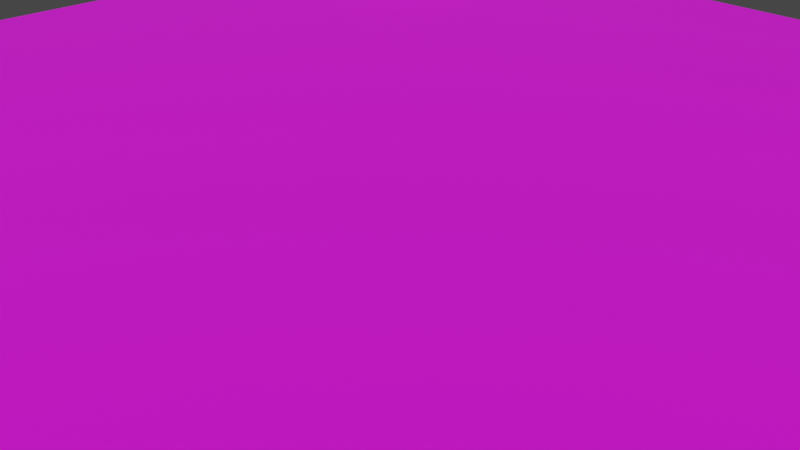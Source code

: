 # Source: dev-scene.blend  (saved by Blender 3.2.14; exported with 4.5.12 LTS)
import bpy
from mathutils import Matrix  # noqa: F401  (used for matrix-valued properties, if any)

bpy.ops.wm.read_factory_settings(use_empty=True)
scene = bpy.context.scene
scene.name = 'Scene'

# ---- collections
col_collection = bpy.data.collections.new('Collection'); scene.collection.children.link(col_collection)

# ---- images (referenced by path relative to the original .blend; pixels are not part of the script)
import os
ASSET_DIR = os.environ.get("B2B_ASSET_DIR", "")  # directory of the original .blend (textures are referenced by path, not embedded)
HERE = os.path.dirname(os.path.abspath(__file__))  # packed textures are extracted next to this script under _unpacked/

def load_image(name, relpath, width, height, colorspace="sRGB"):
    """Load a texture the original file referenced (path relative to the .blend, or extracted next to this script)."""
    p = next((c for c in (os.path.join(HERE, relpath), os.path.join(ASSET_DIR, relpath)) if relpath and os.path.exists(c)), "")
    if p:
        img = bpy.data.images.load(p, check_existing=True)
        img.name = name
    else:  # same state as the original file: an image datablock whose file is absent (Cycles renders it pink)
        img = bpy.data.images.new(name, width, height)
        img.source = "FILE"
        img.filepath = "//" + (relpath or name)
    img.colorspace_settings.name = colorspace
    return img
img_texture_09_png = load_image('texture_09.png', 'texture_09.png', 1024, 1024, 'sRGB')
img_orange_checkered_l_png = load_image('orange-checkered-l.png', 'orange-checkered-l.png', 1024, 1024, 'sRGB')

# ---- materials (node trees are filled in below, after node groups)
mat_darkprototypematerial01 = bpy.data.materials.new('DarkPrototypeMaterial01')
mat_darkprototypematerial01.alpha_threshold = 0.0
mat_darkprototypematerial01.line_color = (0.0, 0.0, 0.0, 1.0)
mat_orangeprototypematerial01 = bpy.data.materials.new('OrangePrototypeMaterial01')
mat_orangeprototypematerial01.alpha_threshold = 0.0
mat_orangeprototypematerial01.line_color = (0.0, 0.0, 0.0, 1.0)

# ---- material node trees
mat_darkprototypematerial01.use_nodes = True; mat_darkprototypematerial01.node_tree.nodes.clear()
_N = mat_darkprototypematerial01.node_tree.nodes; _L = mat_darkprototypematerial01.node_tree.links
n0 = _N.new('ShaderNodeOutputMaterial'); n0.name = 'Material Output'; n0.location = (300, 300)
n1 = _N.new('ShaderNodeBsdfPrincipled'); n1.name = 'Principled BSDF'; n1.location = (10, 300)
n1.distribution = 'GGX'
n1.subsurface_method = 'RANDOM_WALK_SKIN'
n1.inputs[2].default_value = 1.0
n1.inputs[3].default_value = 1.45
n1.inputs[27].default_value = (0.0, 0.0, 0.0, 1.0)
n1.inputs[28].default_value = 1.0
n2 = _N.new('ShaderNodeTexChecker'); n2.name = 'Checker Texture'; n2.location = (-277, 281)
n2.inputs[3].default_value = 20.0
n3 = _N.new('ShaderNodeTexImage'); n3.name = 'Image Texture'; n3.location = (-345, -67)
n3.image = img_texture_09_png
_L.new(n1.outputs[0], n0.inputs[0])
_L.new(n3.outputs[0], n1.inputs[0])
n0.is_active_output = True
mat_orangeprototypematerial01.use_nodes = True; mat_orangeprototypematerial01.node_tree.nodes.clear()
_N = mat_orangeprototypematerial01.node_tree.nodes; _L = mat_orangeprototypematerial01.node_tree.links
n0 = _N.new('ShaderNodeOutputMaterial'); n0.name = 'Material Output'; n0.location = (300, 300)
n1 = _N.new('ShaderNodeBsdfPrincipled'); n1.name = 'Principled BSDF'; n1.location = (10, 300)
n1.distribution = 'GGX'
n1.subsurface_method = 'RANDOM_WALK_SKIN'
n1.inputs[2].default_value = 1.0
n1.inputs[3].default_value = 1.45
n1.inputs[27].default_value = (0.0, 0.0, 0.0, 1.0)
n1.inputs[28].default_value = 1.0
n2 = _N.new('ShaderNodeTexChecker'); n2.name = 'Checker Texture'; n2.location = (-277, 281)
n2.inputs[3].default_value = 20.0
n3 = _N.new('ShaderNodeTexImage'); n3.name = 'Image Texture'; n3.location = (-386, 42)
n3.image = img_orange_checkered_l_png
_L.new(n1.outputs[0], n0.inputs[0])
_L.new(n3.outputs[0], n1.inputs[0])
n0.is_active_output = True

# ---- world
world_world = bpy.data.worlds.new('World'); scene.world = world_world
world_world.use_nodes = True; world_world.node_tree.nodes.clear()
_N = world_world.node_tree.nodes; _L = world_world.node_tree.links
n0 = _N.new('ShaderNodeOutputWorld'); n0.name = 'World Output'; n0.location = (300, 300)
n1 = _N.new('ShaderNodeBackground'); n1.name = 'Background'; n1.location = (10, 300)
n1.inputs[0].default_value = (0.05088, 0.05088, 0.05088, 1.0)
_L.new(n1.outputs[0], n0.inputs[0])
n0.is_active_output = True
world_world.color = (0.05088, 0.05088, 0.05088)
world_world.use_sun_shadow = False
world_world.sun_shadow_jitter_overblur = 0.0

# ---- cameras
cam_camera = bpy.data.cameras.new('Camera')
cam_camera.clip_end = 100.0
cam_camera.ortho_scale = 7.314

# ---- meshes
me_cube = bpy.data.meshes.new('Cube')
me_cube.from_pydata([(1.0, 1.0, 0.0), (1.0, 1.0, -2.0), (1.0, -1.0, 0.0), (1.0, -1.0, -2.0), (-1.0, 1.0, 0.0), (-1.0, 1.0, -2.0), (-1.0, -1.0, 0.0), (-1.0, -1.0, -2.0)], [], [(0, 4, 6, 2), (3, 2, 6, 7), (7, 6, 4, 5), (5, 1, 3, 7), (1, 0, 2, 3), (5, 4, 0, 1)])
me_cube.polygons.foreach_set('use_smooth', [True] * 6)
_uv = me_cube.uv_layers.new(name='UVMap')
_uv.uv.foreach_set('vector', [-4.5, -4.5, 5.498, -4.498, 5.5, 5.5, -4.5, 5.5, -4.5, 5.5, -4.5, -4.5, 5.5, -4.5, 5.5, 5.5, 5.5, -4.5, 5.5, 5.5, -4.5, 5.5, -4.5, -4.5, 5.5, -4.5, 5.5, 5.5, -4.5, 5.5, -4.498, -4.498, -4.5, 5.5, -4.5, -4.5, 5.5, -4.5, 5.5, 5.5, 5.5, -4.5, 5.5, 5.5, -4.498, 5.498, -4.5, -4.5])
me_cube.materials.append(mat_darkprototypematerial01)
me_cube.use_mirror_vertex_groups = False
me_cube.update()
me_cube_001 = bpy.data.meshes.new('Cube.001')
me_cube_001.from_pydata([], [], [])
_uv = me_cube_001.uv_layers.new(name='UVMap')
_uv.uv.foreach_set('vector', [])
me_cube_001.materials.append(mat_darkprototypematerial01)
me_cube_001.update()
me_cube_002 = bpy.data.meshes.new('Cube.002')
me_cube_002.from_pydata([(-1.0, -1.0, 0.0), (-1.0, -1.0, 2.0), (-1.0, 1.0, 0.0), (-1.0, 1.0, 2.0), (1.0, -1.0, 0.0), (1.0, -1.0, 2.0), (1.0, 1.0, 0.0), (1.0, 1.0, 2.0)], [], [(0, 1, 3, 2), (2, 3, 7, 6), (6, 7, 5, 4), (4, 5, 1, 0), (2, 6, 4, 0), (7, 3, 1, 5)])
_uv = me_cube_002.uv_layers.new(name='UVMap')
_uv.uv.foreach_set('vector', [1.0, 0.0001505, 1.0, 2.0, 0.5001, 2.0, 0.5001, 0.00015, 1.0, 0.0001505, 1.0, 2.0, 0.5001, 2.0, 0.5001, 0.00015, 0.5001, 2.0, 0.5001, 0.00015, 1.0, 0.0001505, 1.0, 2.0, 0.5001, 2.0, 0.5001, 0.00015, 1.0, 0.0001505, 1.0, 2.0, 0.0, 5.96e-08, 0.4999, 0.0, 0.4999, 0.4999, 0.0, 0.4999, 0.0, 1.788e-07, 0.4999, 0.0, 0.4999, 0.4999, 5.96e-08, 0.4999])
me_cube_002.materials.append(mat_orangeprototypematerial01)
me_cube_002.update()
me_cube_003 = bpy.data.meshes.new('Cube.003')
me_cube_003.from_pydata([(-1.0, -29.0, 0.0), (-1.0, -29.0, 2.0), (-1.0, -31.0, 0.0), (-1.0, -31.0, 2.0), (1.0, -29.0, 0.0), (1.0, -29.0, 2.0), (1.0, -31.0, 0.0), (1.0, -31.0, 2.0)], [], [(0, 2, 3, 1), (2, 6, 7, 3), (6, 4, 5, 7), (4, 0, 1, 5), (2, 0, 4, 6), (7, 5, 1, 3)])
_uv = me_cube_003.uv_layers.new(name='UVMap')
_uv.uv.foreach_set('vector', [1.0, 0.0001505, 0.5001, 0.00015, 0.5001, 2.0, 1.0, 2.0, 1.0, 0.0001505, 0.5001, 0.00015, 0.5001, 2.0, 1.0, 2.0, 0.5001, 2.0, 1.0, 2.0, 1.0, 0.0001505, 0.5001, 0.00015, 0.5001, 2.0, 1.0, 2.0, 1.0, 0.0001505, 0.5001, 0.00015, 0.0, 5.96e-08, 0.0, 0.4999, 0.4999, 0.4999, 0.4999, 0.0, 0.0, 1.788e-07, 5.96e-08, 0.4999, 0.4999, 0.4999, 0.4999, 0.0])
me_cube_003.materials.append(mat_orangeprototypematerial01)
me_cube_003.update()
me_cube_004 = bpy.data.meshes.new('Cube.004')
me_cube_004.from_pydata([(31.0, -29.0, 0.0), (31.0, -29.0, 2.0), (31.0, -31.0, 0.0), (31.0, -31.0, 2.0), (29.0, -29.0, 0.0), (29.0, -29.0, 2.0), (29.0, -31.0, 0.0), (29.0, -31.0, 2.0)], [], [(0, 1, 3, 2), (2, 3, 7, 6), (6, 7, 5, 4), (4, 5, 1, 0), (2, 6, 4, 0), (7, 3, 1, 5)])
_uv = me_cube_004.uv_layers.new(name='UVMap')
_uv.uv.foreach_set('vector', [1.0, 0.0001505, 1.0, 2.0, 0.5001, 2.0, 0.5001, 0.00015, 1.0, 0.0001505, 1.0, 2.0, 0.5001, 2.0, 0.5001, 0.00015, 0.5001, 2.0, 0.5001, 0.00015, 1.0, 0.0001505, 1.0, 2.0, 0.5001, 2.0, 0.5001, 0.00015, 1.0, 0.0001505, 1.0, 2.0, 0.0, 5.96e-08, 0.4999, 0.0, 0.4999, 0.4999, 0.0, 0.4999, 0.0, 1.788e-07, 0.4999, 0.0, 0.4999, 0.4999, 5.96e-08, 0.4999])
me_cube_004.materials.append(mat_orangeprototypematerial01)
me_cube_004.update()
me_cube_005 = bpy.data.meshes.new('Cube.005')
me_cube_005.from_pydata([(31.0, -1.0, 0.0), (31.0, -1.0, 2.0), (31.0, 1.0, 0.0), (31.0, 1.0, 2.0), (29.0, -1.0, 0.0), (29.0, -1.0, 2.0), (29.0, 1.0, 0.0), (29.0, 1.0, 2.0)], [], [(0, 2, 3, 1), (2, 6, 7, 3), (6, 4, 5, 7), (4, 0, 1, 5), (2, 0, 4, 6), (7, 5, 1, 3)])
_uv = me_cube_005.uv_layers.new(name='UVMap')
_uv.uv.foreach_set('vector', [1.0, 0.0001505, 0.5001, 0.00015, 0.5001, 2.0, 1.0, 2.0, 1.0, 0.0001505, 0.5001, 0.00015, 0.5001, 2.0, 1.0, 2.0, 0.5001, 2.0, 1.0, 2.0, 1.0, 0.0001505, 0.5001, 0.00015, 0.5001, 2.0, 1.0, 2.0, 1.0, 0.0001505, 0.5001, 0.00015, 0.0, 5.96e-08, 0.0, 0.4999, 0.4999, 0.4999, 0.4999, 0.0, 0.0, 1.788e-07, 5.96e-08, 0.4999, 0.4999, 0.4999, 0.4999, 0.0])
me_cube_005.materials.append(mat_orangeprototypematerial01)
me_cube_005.update()

# ---- objects
ob_cube = bpy.data.objects.new('Cube', me_cube)
ob_camera = bpy.data.objects.new('Camera', cam_camera)
ob_cube_001 = bpy.data.objects.new('Cube.001', me_cube_001)
ob_cube_002 = bpy.data.objects.new('Cube.002', me_cube_002)
ob_cube_003 = bpy.data.objects.new('Cube.003', me_cube_003)
ob_cube_004 = bpy.data.objects.new('Cube.004', me_cube_004)
ob_cube_005 = bpy.data.objects.new('Cube.005', me_cube_005)

# ---- transforms, parenting, visibility, modifiers, constraints
ob_cube.location = (0.0, 0.0, 0.0)
ob_cube.scale = (10.0, 10.0, 10.0)
ob_cube.lock_rotations_4d = False
ob_cube.empty_display_type = 'ARROWS'
ob_cube.lineart.crease_threshold = 0.0
_m = ob_cube.modifiers.new('Bevel', 'BEVEL')
_m.width = 0.05
_m.width_pct = 0.05
_m.segments = 6
ob_camera.location = (7.359, -6.926, 4.958)
ob_camera.rotation_euler = (1.109, 0.0, 0.8149)
ob_camera.lock_rotations_4d = False
ob_camera.empty_display_type = 'ARROWS'
ob_camera.color = (0.0, 0.0, 0.0, 0.0)
ob_camera.display_type = 'WIRE'
ob_camera.lineart.crease_threshold = 0.0
ob_cube_001.location = (-7.5, 7.5, 0.0)
ob_cube_001.scale = (0.5, 0.5, 2.0)
ob_cube_002.location = (-7.5, 7.5, 0.0)
ob_cube_002.scale = (0.5, 0.5, 2.0)
ob_cube_003.location = (-7.5, 7.5, 0.0)
ob_cube_003.scale = (0.5, 0.5, 2.0)
ob_cube_004.location = (-7.5, 7.5, 0.0)
ob_cube_004.scale = (0.5, 0.5, 2.0)
ob_cube_005.location = (-7.5, 7.5, 0.0)
ob_cube_005.scale = (0.5, 0.5, 2.0)

# ---- collection membership
col_collection.objects.link(ob_cube)
col_collection.objects.link(ob_camera)
col_collection.objects.link(ob_cube_001)
col_collection.objects.link(ob_cube_002)
col_collection.objects.link(ob_cube_003)
col_collection.objects.link(ob_cube_004)
col_collection.objects.link(ob_cube_005)

# ---- scene / render settings (as saved in the file)
scene.camera = ob_camera
scene.frame_start = 1; scene.frame_end = 250; scene.frame_set(1)
scene.render.engine = 'CYCLES'
scene.cycles.sampling_pattern = 'TABULATED_SOBOL'
scene.cycles.use_light_tree = False
scene.cycles.bake_type = 'DIFFUSE'
scene.view_settings.view_transform = 'Filmic'
bpy.context.view_layer.update()

# ---- added for rendering (the .blend has no usable light): sun
light_auto_sun = bpy.data.lights.new('AutoSun', 'SUN')
light_auto_sun.energy = 3.0
light_auto_sun.angle = 0.0523599
ob_auto_sun = bpy.data.objects.new('AutoSun', light_auto_sun)
scene.collection.objects.link(ob_auto_sun)
ob_auto_sun.rotation_euler = (0.872665, 0.174533, 0.523599)
bpy.context.view_layer.update()
